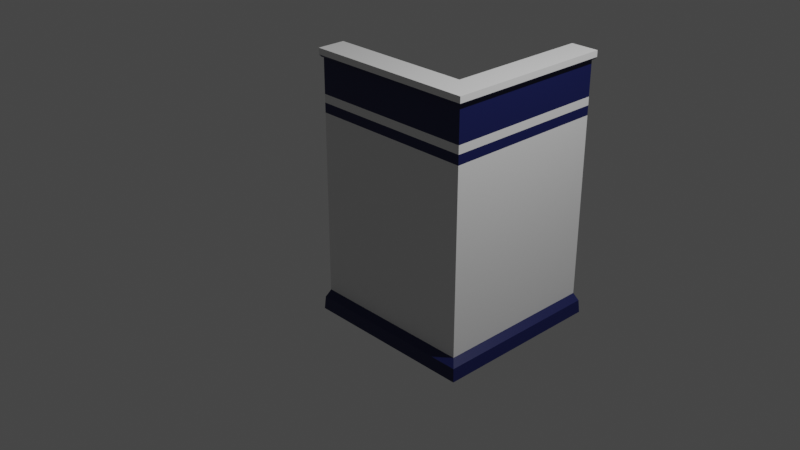 # Source: wall_1_corner.blend  (saved by Blender 3.6.13; exported with 4.5.12 LTS)
import bpy
from mathutils import Matrix  # noqa: F401  (used for matrix-valued properties, if any)

bpy.ops.wm.read_factory_settings(use_empty=True)
scene = bpy.context.scene
scene.name = 'Scene'

# ---- collections
col_collection = bpy.data.collections.new('Collection'); scene.collection.children.link(col_collection)

# ---- materials (node trees are filled in below, after node groups)
mat_wall_1_core = bpy.data.materials.new('wall_1_core')
mat_wall_1_core.alpha_threshold = 0.0
mat_wall_1_core.use_transparent_shadow = False
mat_wall_1_core.roughness = 0.5
mat_wall_1_core.line_color = (0.0, 0.0, 0.0, 1.0)
mat_wall_1_deco = bpy.data.materials.new('wall_1_deco')
mat_wall_1_deco.use_transparent_shadow = False

# ---- material node trees
mat_wall_1_core.use_nodes = True; mat_wall_1_core.node_tree.nodes.clear()
_N = mat_wall_1_core.node_tree.nodes; _L = mat_wall_1_core.node_tree.links
n0 = _N.new('ShaderNodeBsdfPrincipled'); n0.name = 'Principled BSDF'; n0.location = (286, 324)
n0.distribution = 'GGX'
n0.subsurface_method = 'RANDOM_WALK_SKIN'
n0.inputs[3].default_value = 1.45
n0.inputs[27].default_value = (0.0, 0.0, 0.0, 1.0)
n0.inputs[28].default_value = 1.0
n1 = _N.new('ShaderNodeOutputMaterial'); n1.name = 'Material Output'; n1.location = (731, 318)
_L.new(n0.outputs[0], n1.inputs[0])
n1.is_active_output = True
mat_wall_1_deco.use_nodes = True; mat_wall_1_deco.node_tree.nodes.clear()
_N = mat_wall_1_deco.node_tree.nodes; _L = mat_wall_1_deco.node_tree.links
n0 = _N.new('ShaderNodeBsdfPrincipled'); n0.name = 'Principled BSDF'; n0.location = (10, 300)
n0.distribution = 'GGX'
n0.subsurface_method = 'RANDOM_WALK_SKIN'
n0.inputs[0].default_value = (0.006194, 0.01019, 0.07997, 1.0)
n0.inputs[3].default_value = 1.45
n0.inputs[27].default_value = (0.0, 0.0, 0.0, 1.0)
n0.inputs[28].default_value = 1.0
n1 = _N.new('ShaderNodeOutputMaterial'); n1.name = 'Material Output'; n1.location = (300, 300)
_L.new(n0.outputs[0], n1.inputs[0])
n1.is_active_output = True

# ---- world
world_world = bpy.data.worlds.new('World'); scene.world = world_world
world_world.use_nodes = True; world_world.node_tree.nodes.clear()
_N = world_world.node_tree.nodes; _L = world_world.node_tree.links
n0 = _N.new('ShaderNodeOutputWorld'); n0.name = 'World Output'; n0.location = (300, 300)
n1 = _N.new('ShaderNodeBackground'); n1.name = 'Background'; n1.location = (10, 300)
n1.inputs[0].default_value = (0.05088, 0.05088, 0.05088, 1.0)
_L.new(n1.outputs[0], n0.inputs[0])
n0.is_active_output = True
world_world.color = (0.05088, 0.05088, 0.05088)
world_world.use_sun_shadow = False
world_world.sun_shadow_jitter_overblur = 0.0

# ---- cameras
cam_camera = bpy.data.cameras.new('Camera')
cam_camera.clip_end = 100.0
cam_camera.ortho_scale = 7.314

# ---- lights
light_light = bpy.data.lights.new('Light', 'POINT')
light_light.transmission_factor = 0.0
light_light.energy = 1000.0
light_light.shadow_soft_size = 0.1
light_light.shadow_maximum_resolution = 0.006
light_light.use_absolute_resolution = True

# ---- meshes
me_cube = bpy.data.meshes.new('Cube')
me_cube.from_pydata([(1.0, 0.1, -1.4), (1.0, -0.1, -1.4), (-1.0, 0.1, 1.6), (-1.0, 0.1, -1.4), (-1.0, -0.1, 1.6), (-1.0, -0.1, -1.4), (-1.0, -0.1, -1.2), (1.0, -0.2, -1.4), (-1.0, -0.2, -1.4), (-1.0, -0.1797, -1.26), (-1.0, -0.1, 1.5), (-1.0, -0.16, 1.6), (-1.0, -0.16, 1.53), (-1.0, -0.13, 1.6), (-1.0, -0.13, 1.5), (-1.0, -0.1, 1.098), (-1.0, -0.1, 1.004), (-1.0, -0.1, 0.8957), (-1.0, 0.1, 1.098), (-1.0, 0.1, 1.002), (-1.0, 0.1, 0.8957), (-1.0, 0.1, 1.5), (-1.0, 0.16, 1.6), (-1.0, 0.16, 1.53), (-1.0, 0.13, 1.6), (-1.0, 0.13, 1.5), (-1.0, 0.1, -1.199), (0.7, 1.8, 1.6), (0.7, 1.8, -1.4), (0.9, 1.8, 1.6), (0.9, 1.8, -1.4), (0.7, -0.2, -1.4), (0.9, -0.2, -1.4), (0.9, 1.8, -1.2), (1.0, 1.8, -1.4), (0.9797, 1.8, -1.26), (0.9, 1.8, 1.5), (0.96, 1.8, 1.6), (0.96, -0.16, 1.6), (0.96, 1.8, 1.53), (0.93, 1.8, 1.5), (0.93, 1.8, 1.6), (0.9, 1.8, 1.098), (0.9, 1.8, 1.004), (0.9, 1.8, 0.8957), (0.7, 1.8, 1.098), (0.7, 0.1, 0.8957), (0.7, 1.8, 1.002), (0.7, -0.1, -1.199), (0.7, 1.8, 0.8957), (0.7, 1.8, 1.5), (0.64, -0.16, 1.6), (0.64, 1.8, 1.6), (0.64, 1.8, 1.53), (0.67, 1.8, 1.6), (0.67, 1.8, 1.5), (0.7, 1.8, -1.201), (0.7, -0.13, 1.5), (0.7, 0.1, 1.098), (0.7, 0.1, 1.525), (0.7, 0.13, 1.5), (0.7, 0.1, 1.515), (0.7, 0.1, 1.5), (0.7, 0.1982, 1.5), (0.7, -0.13, 1.5), (0.7, 0.1, 1.5), (0.7, 0.13, 1.5), (0.9, 0.1, -1.201), (0.9, -0.13, 1.5), (0.9, -0.1, 1.098), (0.9, 0.1, -1.2), (0.7, 0.1, 1.098), (0.9, 0.13, 1.5), (0.9, 0.1, -1.4), (0.9, -0.1, 1.098), (0.9, -0.1, -1.2), (0.7, 0.1, 1.002), (0.7, 0.1, 1.002), (0.9, -0.1797, -1.26), (0.9, -0.13, 1.5), (0.9, 0.13, 1.5), (0.9, -0.1, 1.5), (0.9, 0.1, 1.5), (0.9, -0.1, 1.5), (0.7, 0.1, 0.8957), (0.9, -0.2, -1.4), (0.9, -0.1, -1.2), (0.9, -0.1, 1.004), (0.9, -0.1, 1.003), (0.9, 0.1, -1.2), (0.9, -0.1, 1.004), (0.9797, -0.1797, -1.26), (0.9, -0.1, 0.8957), (0.7, 0.1, -1.199), (0.9797, -0.1797, -1.26), (0.9, 1.402, 1.5), (0.9003, 0.1, -1.2), (0.9007, 0.1, -1.201), (0.9, -0.1, 0.8957), (0.9, -0.1, -1.333), (0.9, 0.08829, -1.2), (0.9, -0.02201, -1.2), (0.9, -0.1, -1.4), (0.9, 1.626, -1.2), (0.9, -0.1, -1.2), (0.9, -0.1, 1.098), (0.96, -0.16, 1.53), (0.96, 0.16, 1.53), (0.7345, -0.1, -1.2), (0.96, -0.16, 1.53), (0.64, -0.1, 1.53), (0.6563, 0.1, 1.514), (0.93, -0.13, 1.5), (0.6655, 0.1, 1.505), (0.96, -0.16, 1.53), (0.67, 0.13, 1.5), (0.96, -0.16, 1.53), (0.64, -0.16, 1.6), (0.64, 0.16, 1.6), (0.6554, 0.1, 1.515), (0.67, 0.1, 1.5), (0.64, 0.1, 1.53), (0.64, 0.1, 1.541), (0.64, 0.16, 1.53), (0.64, 0.16, 1.53), (0.67, -0.1, 1.5), (0.9, 0.13, 1.5), (0.64, 0.16, 1.53), (0.9, -0.1, 0.8957), (0.7, -0.1, -1.333), (0.7, -0.1, -1.4)], [(64, 57), (93, 48), (121, 122), (114, 116), (81, 72), (113, 121), (121, 124), (111, 113), (120, 59), (121, 111), (126, 72), (125, 110)], [(5, 17, 16, 15, 4, 2, 18, 19, 20, 26, 3), (121, 119, 113, 120, 62, 61, 59), (6, 5, 8, 9), (23, 25, 21, 2, 24, 22), (84, 20, 19, 77, 46), (30, 33, 35, 34), (84, 46, 49, 56, 93), (77, 76, 47, 49, 46), (71, 58, 45, 47, 76), (62, 60, 66, 65), (51, 52, 53, 123, 118), (77, 19, 18, 71, 76), (21, 25, 60, 62), (68, 83, 81, 79), (99, 1, 102), (27, 29, 36, 42, 43, 44, 33, 30, 28, 56, 49, 47, 45, 50), (90, 43, 42, 105), (93, 89, 67, 26, 20, 84), (101, 75, 86, 99, 102, 73, 67, 89, 70, 100), (70, 101, 100), (103, 70, 89, 67, 73, 30, 33), (44, 43, 90, 87, 88, 92), (91, 7, 1, 0, 34, 35, 94), (78, 9, 8, 85, 7, 91), (103, 70, 96, 97, 100, 101, 104, 94, 35, 33), (70, 100, 97), (97, 96, 89, 67), (26, 67, 73, 3), (107, 106, 109, 112, 40, 39), (39, 40, 36, 29, 41, 37), (80, 82, 72), (81, 83, 69, 74, 105, 42, 36, 95, 72, 80, 82), (79, 112, 68), (54, 27, 50, 55, 53, 52), (79, 81, 82, 72, 95, 36, 40, 112), (118, 22, 24, 2, 4, 13, 11, 117), (115, 66, 60, 25, 23, 127), (123, 53, 55, 115, 127), (123, 127, 23, 22, 118), (66, 115, 55, 50, 63), (37, 41, 29, 27, 54, 52, 51, 38), (13, 4, 10, 14, 12, 11), (69, 83, 10, 15), (83, 68, 57, 14, 10), (74, 69, 15, 16, 87, 90, 105), (95, 81, 82, 72, 80), (107, 39, 106), (16, 17, 98, 128, 87), (71, 18, 21, 59, 62, 58), (5, 102, 85, 8), (102, 5, 3, 73, 0, 1, 7, 85), (104, 86, 6, 9, 91, 94), (107, 39, 37, 38, 106), (103, 33, 44, 92, 98, 75, 101, 70), (18, 58, 71), (130, 28, 30, 34, 7, 32, 102), (32, 31, 130, 102), (104, 101, 70, 103), (50, 45, 58, 62, 63), (129, 93, 56, 28, 130), (31, 129, 130), (129, 108, 6, 5, 130), (130, 102, 99, 86, 108, 129), (108, 86, 75, 98, 17, 6), (109, 12, 14, 57, 68, 79, 112), (11, 12, 109, 106, 38, 51, 117)])
me_cube.polygons.foreach_set('material_index', [0, 0, 1, 0, 1, 1, 0, 1, 0, 1, 0, 0, 1, 1, 0, 0, 0, 0, 0, 0, 0, 1, 1, 1, 1, 1, 0, 1, 1, 0, 1, 1, 1, 0, 1, 0, 1, 1, 0, 0, 0, 0, 1, 1, 0, 0, 0, 1, 1, 0, 0, 1, 0, 0, 0, 0, 0, 0, 1, 1, 1, 0, 0, 0, 1, 0])
_uv = me_cube.uv_layers.new(name='UVMap')
_uv.uv.foreach_set('vector', [0.375, 0.0, 0.5663, 0.0, 0.5753, 0.0, 0.5831, 0.0, 0.625, 0.0, 0.625, 0.25, 0.5831, 0.25, 0.5752, 0.25, 0.5663, 0.25, 0.3917, 0.25, 0.375, 0.25, 0.0, 0.0, 0.0, 0.0, 0.0, 0.0, 0.0, 0.0, 0.0, 0.0, 0.0, 0.0, 0.0, 0.0, 0.0, 0.0, 0.0, 0.0, 0.0, 0.0, 0.0, 0.0, 0.0, 0.0, 0.0, 0.0, 0.0, 0.0, 0.0, 0.0, 0.0, 0.0, 0.0, 0.0, 0.5663, 0.4625, 0.5663, 0.25, 0.5752, 0.25, 0.5752, 0.4625, 0.5663, 0.4625, 0.0, 0.0, 0.0, 0.0, 0.0, 0.0, 0.0, 0.0, 0.5663, 0.2875, 0.5663, 0.2875, 0.5663, 0.5, 0.3916, 0.5, 0.3917, 0.2875, 0.5752, 0.2875, 0.5752, 0.2875, 0.5752, 0.5, 0.5663, 0.5, 0.5663, 0.2875, 0.5831, 0.2875, 0.5831, 0.2875, 0.5831, 0.5, 0.5752, 0.5, 0.5752, 0.2875, 0.6167, 0.2875, 0.6167, 0.2912, 0.6167, 0.2912, 0.6167, 0.2875, 0.625, 0.25, 0.0, 0.0, 0.0, 0.0, 0.83, 0.5, 0.5125, 0.205, 0.5752, 0.4625, 0.5752, 0.25, 0.5831, 0.25, 0.5831, 0.4625, 0.5752, 0.4625, 0.875, 0.5, 0.875, 0.5, 0.6625, 0.5, 0.6625, 0.5, 0.6167, 0.9912, 0.6167, 0.9875, 0.6167, 0.9875, 0.6167, 0.9912, 0.3806, 0.7625, 0.375, 0.75, 0.375, 0.7625, 0.625, 0.5, 0.625, 0.75, 0.6167, 0.75, 0.5832, 0.75, 0.5753, 0.75, 0.5663, 0.75, 0.3917, 0.75, 0.375, 0.75, 0.375, 0.5, 0.3916, 0.5, 0.5663, 0.5, 0.5752, 0.5, 0.5831, 0.5, 0.6167, 0.5, 0.5753, 0.9875, 0.5753, 0.75, 0.5832, 0.75, 0.5831, 0.9875, 0.3917, 0.4625, 0.3916, 0.4875, 0.3916, 0.4875, 0.3917, 0.25, 0.5663, 0.25, 0.5663, 0.4625, 0.3917, 0.9778, 0.3917, 0.9875, 0.3917, 0.9875, 0.3806, 0.9875, 0.375, 0.9875, 0.375, 0.9625, 0.3916, 0.9625, 0.3916, 0.9625, 0.3917, 0.9625, 0.3917, 0.964, 0.3917, 0.9625, 0.3917, 0.9778, 0.3917, 0.964, 0.3917, 0.7718, 0.3917, 0.9625, 0.3916, 0.9625, 0.3916, 0.9625, 0.375, 0.9625, 0.375, 0.75, 0.3917, 0.75, 0.5663, 0.75, 0.5753, 0.75, 0.5753, 0.9875, 0.5753, 0.9875, 0.5753, 0.9875, 0.5663, 0.9875, 0.375, 0.9975, 0.375, 1.0, 0.375, 0.9875, 0.375, 0.9625, 0.375, 0.75, 0.375, 0.75, 0.375, 0.9975, 0.375, 0.7625, 0.375, 1.0, 0.375, 1.0, 0.375, 0.7625, 0.375, 0.75, 0.375, 0.7525, 0.0, 0.0, 0.0, 0.0, 0.0, 0.0, 0.0, 0.0, 0.0, 0.0, 0.0, 0.0, 0.0, 0.0, 0.0, 0.0, 0.0, 0.0, 0.0, 0.0, 0.0, 0.0, 0.0, 0.0, 0.0, 0.0, 0.3916, 0.4876, 0.3916, 0.4875, 0.3916, 0.4875, 0.3916, 0.4875, 0.0, 0.0, 0.0, 0.0, 0.0, 0.0, 0.0, 0.0, 0.0, 0.0, 0.0, 0.0, 0.0, 0.0, 0.0, 0.0, 0.0, 0.0, 0.0, 0.0, 0.0, 0.0, 0.0, 0.0, 0.0, 0.0, 0.0, 0.0, 0.0, 0.0, 0.0, 0.0, 0.6167, 0.9588, 0.6167, 0.9625, 0.6167, 0.9588, 0.6167, 0.9875, 0.6167, 0.9875, 0.5832, 0.9875, 0.5832, 0.9875, 0.5831, 0.9875, 0.5832, 0.75, 0.6167, 0.75, 0.6167, 0.7998, 0.6167, 0.9588, 0.6167, 0.9588, 0.6167, 0.9625, 0.0, 0.0, 0.0, 0.0, 0.0, 0.0, 0.0, 0.0, 0.0, 0.0, 0.0, 0.0, 0.0, 0.0, 0.0, 0.0, 0.0, 0.0, 0.0, 0.0, 0.0, 0.0, 0.0, 0.0, 0.0, 0.0, 0.0, 0.0, 0.0, 0.0, 0.0, 0.0, 0.0, 0.0, 0.625, 0.455, 0.625, 0.25, 0.625, 0.25, 0.875, 0.5, 0.625, 1.0, 0.625, 1.0, 0.625, 1.0, 0.625, 0.795, 0.6662, 0.5, 0.6625, 0.5, 0.6625, 0.5, 0.875, 0.5, 0.875, 0.5, 0.67, 0.5, 0.83, 0.5, 0.625, 0.5, 0.625, 0.5, 0.8338, 0.5, 0.83, 0.5, 0.625, 0.455, 0.625, 0.455, 0.625, 0.25, 0.625, 0.25, 0.625, 0.455, 0.6167, 0.2912, 0.8338, 0.5, 0.625, 0.5, 0.6167, 0.5, 0.6167, 0.2998, 0.0, 0.0, 0.0, 0.0, 0.0, 0.0, 0.625, 0.5, 0.0, 0.0, 0.0, 0.0, 0.625, 0.25, 0.0, 0.0, 0.0, 0.0, 0.0, 0.0, 0.0, 0.0, 0.0, 0.0, 0.0, 0.0, 0.0, 0.0, 0.5832, 0.7625, 0.6167, 0.7625, 0.6167, 1.0, 0.5831, 1.0, 0.0, 0.0, 0.0, 0.0, 0.0, 0.0, 0.0, 0.0, 0.0, 0.0, 0.5832, 0.7625, 0.5832, 0.7625, 0.5831, 1.0, 0.5753, 1.0, 0.5753, 0.7625, 0.5753, 0.7625, 0.5831, 0.7625, 0.0, 0.0, 0.6167, 0.9875, 0.6167, 0.9625, 0.6167, 0.9588, 0.0, 0.0, 0.0, 0.0, 0.0, 0.0, 0.0, 0.0, 0.5753, 1.0, 0.5663, 1.0, 0.5663, 0.7625, 0.5663, 0.7625, 0.5753, 0.7625, 0.5831, 0.2875, 0.5831, 0.25, 0.0, 0.0, 0.0, 0.0, 0.6167, 0.2875, 0.5831, 0.2875, 0.125, 0.75, 0.3625, 0.6881, 0.3625, 0.75, 0.125, 0.75, 0.3625, 0.6881, 0.125, 0.75, 0.125, 0.5, 0.3625, 0.5, 0.375, 0.5, 0.375, 0.75, 0.375, 0.75, 0.3625, 0.75, 0.0, 0.0, 0.0, 0.0, 0.0, 0.0, 0.0, 0.0, 0.0, 0.0, 0.0, 0.0, 0.0, 0.0, 0.0, 0.0, 0.0, 0.0, 0.0, 0.0, 0.0, 0.0, 0.3917, 0.7718, 0.3917, 0.75, 0.5663, 0.75, 0.5663, 0.9875, 0.5663, 0.9875, 0.3917, 0.9875, 0.3917, 0.9778, 0.3917, 0.9625, 0.5831, 0.25, 0.5831, 0.4625, 0.5831, 0.4625, 0.1375, 0.5, 0.375, 0.5, 0.375, 0.75, 0.375, 0.75, 0.125, 0.75, 0.125, 0.75, 0.1375, 0.6881, 0.125, 0.75, 0.125, 0.5, 0.1375, 0.5, 0.1375, 0.6881, 0.0, 0.0, 0.0, 0.0, 0.0, 0.0, 0.0, 0.0, 0.6167, 0.5, 0.5831, 0.5, 0.5831, 0.2875, 0.6167, 0.2875, 0.6167, 0.2998, 0.2139, 0.4292, 0.3917, 0.2875, 0.3916, 0.5, 0.375, 0.5, 0.1375, 0.5, 0.125, 0.5, 0.2139, 0.4292, 0.1375, 0.5, 0.3806, 0.8076, 0.3917, 0.8713, 0.3917, 1.0, 0.375, 1.0, 0.375, 0.7875, 0.375, 0.7875, 0.375, 0.7625, 0.3806, 0.7625, 0.3917, 0.9875, 0.3917, 0.8713, 0.3806, 0.8076, 0.3917, 0.8713, 0.3917, 0.9875, 0.3917, 0.9875, 0.5663, 0.7625, 0.5663, 1.0, 0.3917, 1.0, 0.0, 0.0, 0.0, 0.0, 0.0, 0.0, 0.0, 0.0, 0.0, 0.0, 0.0, 0.0, 0.0, 0.0, 0.625, 1.0, 0.0, 0.0, 0.0, 0.0, 0.0, 0.0, 0.0, 0.0, 0.625, 0.25, 0.625, 0.795])
_uv = me_cube.uv_layers.new(name='automap')
_uv.uv.foreach_set('vector', [0.52, -1.216, 0.52, 1.08, 0.52, 1.188, 0.52, 1.282, 0.52, 1.784, 0.72, 1.784, 0.72, 1.282, 0.72, 1.186, 0.72, 1.08, 0.72, -1.015, 0.72, -1.216, 0.0, 0.0, 0.0, 0.0, 0.0, 0.0, 0.0, 0.0, 0.0, 0.0, 0.0, 0.0, 0.0, 0.0, 0.52, -1.016, 0.52, -1.216, 0.42, -1.216, 0.4403, -1.076, 0.0, 0.0, 0.0, 0.0, 0.0, 0.0, 0.0, 0.0, 0.0, 0.0, 0.0, 0.0, 1.164, 1.08, -0.5357, 1.08, -0.5357, 1.186, 1.164, 1.186, 1.164, 1.08, 0.52, -1.216, 0.52, -1.016, 0.4403, -1.076, 0.42, -1.216, -0.2357, 1.08, -0.2357, 1.08, 1.464, 1.08, 1.464, -1.017, -0.2357, -1.015, -0.2357, 1.186, -0.2357, 1.186, 1.464, 1.186, 1.464, 1.08, -0.2357, 1.08, -0.2357, 1.282, -0.2357, 1.282, 1.464, 1.282, 1.464, 1.186, -0.2357, 1.186, -0.2357, 1.684, -0.2057, 1.684, -0.2057, 1.684, -0.2357, 1.684, 0.02915, 2.372e-05, 0.0, 0.0, 0.0, 0.0, 0.83, 0.5, 0.0239, 1.945e-05, 1.164, 1.186, -0.5357, 1.186, -0.5357, 1.282, 1.164, 1.282, 1.164, 1.186, 0.875, 0.5, 0.875, 0.5, 0.6625, 0.5, 0.6625, 0.5, 0.6167, 0.9912, 0.6167, 0.9875, 0.6167, 0.9875, 0.6167, 0.9912, 1.364, -1.149, 1.464, -1.216, 1.364, -1.216, 0.72, 1.784, 0.52, 1.784, 0.52, 1.684, 0.52, 1.282, 0.52, 1.188, 0.52, 1.08, 0.52, -1.016, 0.52, -1.216, 0.72, -1.216, 0.72, -1.017, 0.72, 1.08, 0.72, 1.186, 0.72, 1.282, 0.72, 1.684, -0.4357, 1.188, 1.464, 1.188, 1.464, 1.282, -0.4357, 1.282, 1.164, -1.015, 1.364, -1.016, 1.364, -1.017, -0.5357, -1.015, -0.5357, 1.08, 1.164, 1.08, -0.3577, -1.016, -0.4357, -1.016, -0.4357, -1.016, -0.4357, -1.149, -0.4357, -1.216, -0.2357, -1.216, -0.2357, -1.017, -0.2357, -1.016, -0.2357, -1.016, -0.2474, -1.016, -0.2357, -1.016, -0.3577, -1.016, -0.2474, -1.016, 1.29, -1.016, -0.2357, -1.016, -0.2357, -1.016, -0.2357, -1.017, -0.2357, -1.216, 1.464, -1.216, 1.464, -1.016, 0.5663, 0.75, 0.5753, 0.75, 0.5753, 0.9875, 0.5753, 0.9875, 0.5753, 0.9875, 0.5663, 0.9875, -0.5154, -1.076, -0.5357, -1.216, -0.4357, -1.216, -0.2357, -1.216, 1.464, -1.216, 1.464, -1.076, -0.5154, -1.076, 1.364, -1.076, -0.5357, -1.076, -0.5357, -1.216, 1.364, -1.216, 1.464, -1.216, 1.444, -1.076, 1.29, 0.52, -0.2357, 0.52, -0.2357, 0.5197, -0.2357, 0.5193, -0.2474, 0.52, -0.3577, 0.52, -0.4357, 0.52, -0.5154, 0.4403, 1.464, 0.4403, 1.464, 0.52, -0.2357, 0.52, -0.2474, 0.52, -0.2357, 0.5193, 1.365, -1.017, 1.365, -1.016, 1.364, -1.016, 1.364, -1.017, 0.0, 0.0, 0.0, 0.0, 0.0, 0.0, 0.0, 0.0, 0.0, 0.0, 0.0, 0.0, 0.0, 0.0, 0.0, 0.0, 0.0, 0.0, 0.0, 0.0, 0.0, 0.0, 0.0, 0.0, 0.0, 0.0, 0.0, 0.0, 0.0, 0.0, 0.0, 0.0, 0.6167, 0.9588, 0.6167, 0.9625, 0.6167, 0.9588, 0.6167, 0.9875, 0.6167, 0.9875, 0.5832, 0.9875, 0.5832, 0.9875, 0.5831, 0.9875, 0.5832, 0.75, 0.6167, 0.75, 0.6167, 0.7998, 0.6167, 0.9588, 0.6167, 0.9588, 0.6167, 0.9625, 0.0, 0.0, 0.0, 0.0, 0.0, 0.0, 0.0, 0.0, 0.0, 0.0, 0.0, 0.0, 0.0, 0.0, 0.0, 0.0, 0.0, 0.0, 0.0, 0.0, 0.0, 0.0, 0.0, 0.0, 0.0, 0.0, 0.0, 0.0, 0.0, 0.0, 0.0, 0.0, 0.0, 0.0, 0.8252, 0.7961, 0.02915, 2.372e-05, 0.01459, 0.01459, 0.875, 0.5, 0.625, 1.0, 0.625, 1.0, 0.625, 1.0, 0.625, 0.795, 0.6662, 0.5, 0.6625, 0.5, 0.6625, 0.5, 0.875, 0.5, 0.875, 0.5, 0.67, 0.5, 0.83, 0.5, 0.625, 0.5, 0.625, 0.5, 0.8338, 0.5, 0.83, 0.5, 1.104, 1.784, 1.104, 1.784, -0.5357, 1.784, -0.5357, 1.784, 1.104, 1.784, -0.2057, 1.684, 0.8338, 0.5, 0.625, 0.5, 1.464, 1.684, -0.1375, 1.684, 0.0, 0.0, 0.0, 0.0, 0.0, 0.0, 0.72, 1.784, 0.0, 0.0, 0.0, 0.0, 0.02915, 2.372e-05, 0.0, 0.0, 0.0, 0.0, 0.0, 0.0, 0.0, 0.0, 0.0, 0.0, 0.0, 0.0, 0.0, 0.0, 0.5832, 0.7625, 0.6167, 0.7625, 0.6167, 1.0, 0.5831, 1.0, 0.0, 0.0, 0.0, 0.0, 0.0, 0.0, 0.0, 0.0, 0.0, 0.0, 1.364, 1.282, 1.364, 1.282, -0.5357, 1.282, -0.5357, 1.188, 1.364, 1.188, 1.364, 1.188, 1.364, 1.282, 0.0, 0.0, 0.6167, 0.9875, 0.6167, 0.9625, 0.6167, 0.9588, 0.0, 0.0, 0.0, 0.0, 0.0, 0.0, 0.0, 0.0, -0.5357, 1.188, -0.5357, 1.08, 1.364, 1.08, 1.364, 1.08, 1.364, 1.188, -0.2357, 1.282, -0.5357, 1.282, 0.0, 0.0, 0.0, 0.0, -0.2357, 1.684, -0.2357, 1.282, -0.5357, 0.52, 1.364, 0.52, 1.364, 0.42, -0.5357, 0.42, 1.364, 0.52, -0.5357, 0.52, -0.5357, 0.72, 1.364, 0.72, 1.464, 0.72, 1.464, 0.52, 1.464, 0.42, 1.364, 0.42, 1.364, 0.52, 1.364, 0.52, -0.5357, 0.52, -0.5357, 0.4403, 1.444, 0.4403, 1.444, 0.4403, 0.0, 0.0, 0.0, 0.0, 0.0, 0.0, 0.0, 0.0, 0.0, 0.0, 1.29, -1.016, 1.464, -1.016, 1.464, 1.08, -0.4357, 1.08, -0.4357, 1.08, -0.4357, -1.016, -0.3577, -1.016, -0.2357, -1.016, -0.5357, 1.282, 1.164, 1.282, 1.164, 1.282, -0.4357, 0.72, 1.464, 0.72, 1.464, 0.52, 1.464, 0.42, -0.5357, 0.42, -0.5357, 0.52, -0.4357, 0.52, -0.5357, 0.52, -0.5357, 0.72, -0.4357, 0.72, -0.4357, 0.52, 0.0, 0.0, 0.0, 0.0, 0.0, 0.0, 0.0, 0.0, 0.72, 1.684, 0.72, 1.282, -0.2357, 1.282, -0.2357, 1.684, -0.1375, 1.684, -0.4357, 0.1415, -0.2357, -1.015, 1.464, -1.017, 0.72, -1.216, -0.4729, 0.6232, -0.5357, 0.72, -0.4357, 0.1415, -0.4729, 0.6232, 1.004, -1.149, 0.4937, -1.016, -0.5357, -1.016, -0.5357, -1.216, 1.164, -1.216, 1.164, -1.216, 1.364, -1.216, 1.364, -1.149, -0.4357, -1.016, 0.4937, -1.016, 1.004, -1.149, 0.4937, -1.016, -0.4357, -1.016, -0.4357, -1.016, 1.364, 1.08, -0.5357, 1.08, -0.5357, -1.016, 0.0, 0.0, 0.0, 0.0, 0.0, 0.0, 0.0, 0.0, 0.0, 0.0, 0.0, 0.0, 0.0, 0.0, 0.625, 1.0, 0.0, 0.0, 0.0, 0.0, 0.0, 0.0, 0.0, 0.0, 0.02915, 2.372e-05, 0.625, 0.795])
_uv.active_render = True
me_cube.materials.append(mat_wall_1_core)
me_cube.materials.append(mat_wall_1_deco)
me_cube.use_mirror_vertex_groups = False
me_cube.auto_texspace = False
me_cube.update()

# ---- objects
ob_cube = bpy.data.objects.new('Cube', me_cube)
ob_light = bpy.data.objects.new('Light', light_light)
ob_camera = bpy.data.objects.new('Camera', cam_camera)

# ---- transforms, parenting, visibility, modifiers, constraints
ob_cube.location = (0.0, 0.0, 0.0)
ob_cube.lock_rotations_4d = False
ob_cube.empty_display_type = 'ARROWS'
ob_cube.lineart.crease_threshold = 0.0
ob_light.location = (4.076, 1.005, 5.904)
ob_light.rotation_euler = (0.6503, 0.05522, 1.866)
ob_light.lock_rotations_4d = False
ob_light.empty_display_type = 'ARROWS'
ob_light.color = (0.0, 0.0, 0.0, 0.0)
ob_light.lineart.crease_threshold = 0.0
ob_camera.location = (7.359, -6.926, 4.958)
ob_camera.rotation_euler = (1.109, 0.0, 0.8149)
ob_camera.lock_rotations_4d = False
ob_camera.empty_display_type = 'ARROWS'
ob_camera.color = (0.0, 0.0, 0.0, 0.0)
ob_camera.display_type = 'WIRE'
ob_camera.lineart.crease_threshold = 0.0

# ---- collection membership
col_collection.objects.link(ob_cube)
col_collection.objects.link(ob_light)
col_collection.objects.link(ob_camera)

# ---- scene / render settings (as saved in the file)
scene.camera = ob_camera
scene.frame_start = 1; scene.frame_end = 250; scene.frame_set(1)
scene.render.engine = 'BLENDER_EEVEE_NEXT'
scene.cycles.sampling_pattern = 'TABULATED_SOBOL'
scene.view_settings.view_transform = 'Filmic'
bpy.context.view_layer.update()
